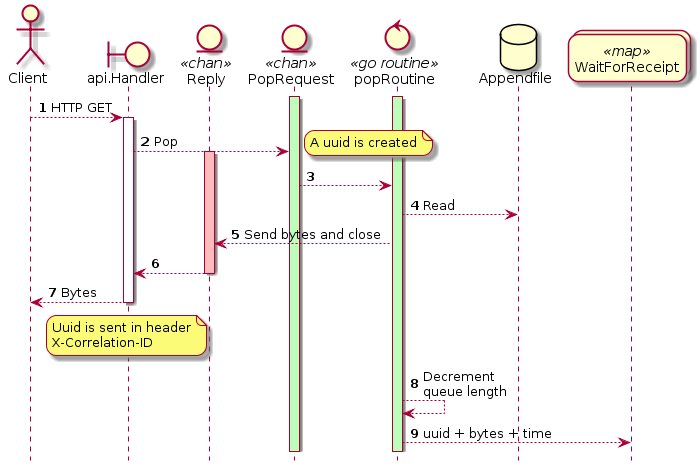

The diagram above was rendered by PlantUML. Its source (embedded in the PNG):
@startuml
autonumber
hide footbox
skinparam roundcorner 20

actor Client
boundary api.Handler
entity Reply << chan >>
entity PopRequest << chan >>
control popRoutine << go routine >>
database Appendfile
collections WaitForReceipt << map >>

activate PopRequest #BBFFBB
activate popRoutine #BBFFBB
Client --> api.Handler : HTTP GET
activate api.Handler
api.Handler --> PopRequest : Pop
note right
    A uuid is created
endnote
activate Reply #FFBBBB
PopRequest --> popRoutine
popRoutine --> Appendfile : Read
popRoutine --> Reply : Send bytes and close

Reply --> api.Handler
deactivate Reply
api.Handler --> Client : Bytes
note over api.Handler
    Uuid is sent in header
    X-Correlation-ID
endnote
deactivate api.Handler

popRoutine --> popRoutine : Decrement\nqueue length
popRoutine --> WaitForReceipt : uuid + bytes + time
@enduml